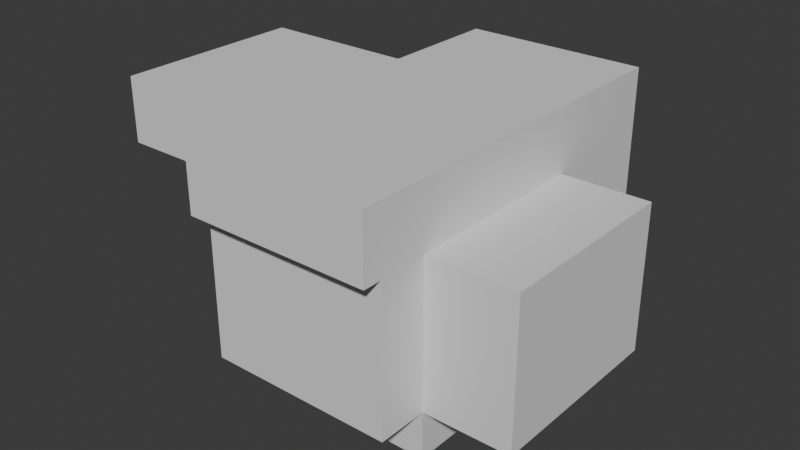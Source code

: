 # Source: island_test.blend  (saved by Blender 4.5.88; exported with 4.5.12 LTS)
import bpy
from mathutils import Matrix  # noqa: F401  (used for matrix-valued properties, if any)

bpy.ops.wm.read_factory_settings(use_empty=True)
scene = bpy.context.scene
scene.name = 'Scene'

# ---- collections
col_collection = bpy.data.collections.new('Collection'); scene.collection.children.link(col_collection)

# ---- materials (node trees are filled in below, after node groups)
mat_material = bpy.data.materials.new('Material')
mat_material.alpha_threshold = 0.0
mat_material.roughness = 0.5
mat_material.line_color = (0.0, 0.0, 0.0, 1.0)

# ---- material node trees
mat_material.use_nodes = True; mat_material.node_tree.nodes.clear()
_N = mat_material.node_tree.nodes; _L = mat_material.node_tree.links
n0 = _N.new('ShaderNodeOutputMaterial'); n0.name = 'Material Output'; n0.location = (200, 100)
n1 = _N.new('ShaderNodeBsdfPrincipled'); n1.name = 'Principled BSDF'; n1.location = (-200, 100)
n1.inputs[3].default_value = 1.45
_L.new(n1.outputs[0], n0.inputs[0])
n0.is_active_output = True

# ---- world
world_world = bpy.data.worlds.new('World'); scene.world = world_world
world_world.use_nodes = True; world_world.node_tree.nodes.clear()
_N = world_world.node_tree.nodes; _L = world_world.node_tree.links
n0 = _N.new('ShaderNodeOutputWorld'); n0.name = 'World Output'; n0.location = (200, 100)
n1 = _N.new('ShaderNodeBackground'); n1.name = 'Background'; n1.location = (-200, 100)
n1.inputs[0].default_value = (0.05088, 0.05088, 0.05088, 1.0)
_L.new(n1.outputs[0], n0.inputs[0])
n0.is_active_output = True
world_world.color = (0.05088, 0.05088, 0.05088)
world_world.sun_shadow_jitter_overblur = 0.0

# ---- meshes
me_cube = bpy.data.meshes.new('Cube')
me_cube.from_pydata([(1.0, 1.0, 1.0), (1.0, 1.0, -1.0), (1.0, -1.0, 1.0), (1.0, -1.0, -1.0), (-1.0, 1.0, 1.0), (-1.0, 1.0, -1.0), (-1.0, -1.0, 1.0), (-1.0, -1.0, -1.0), (1.0, 2.291, -1.0), (-1.0, 2.291, -1.0), (1.0, 2.291, 1.0), (-1.0, 2.291, 1.0), (-1.538, 1.0, -1.0), (-1.538, -1.0, -1.0), (-1.538, -1.0, 1.0), (-1.538, 1.0, 1.0), (-2.665, 1.0, -1.0), (-2.665, -1.0, -1.0), (-2.665, -1.0, 1.0), (-2.665, 1.0, 1.0), (-1.0, 1.0, -5.525), (-1.0, -1.0, -5.525), (1.0, 1.0, -5.525), (1.0, -1.0, -5.525), (-1.0, 1.0, -6.994), (-1.0, -1.0, -6.994), (1.0, 1.0, -6.994), (1.0, -1.0, -6.994), (-1.0, 1.0, -2.477), (-1.0, -1.0, -2.477), (-1.538, 1.0, -2.477), (-1.538, -1.0, -2.477), (1.0, 1.0, -3.092), (-1.0, 1.0, -3.092), (1.0, 2.291, -3.092), (-1.0, 2.291, -3.092), (1.942, -1.0, -1.0), (1.942, 1.0, -1.0), (1.942, -1.0, -5.525), (1.942, 1.0, -5.525), (-1.0, -1.526, -1.0), (1.0, -1.526, -1.0), (-1.0, -1.526, -5.525), (1.0, -1.526, -5.525), (-1.0, -1.722, -1.0), (-1.0, -1.722, 1.0), (1.0, -1.722, 1.0), (1.0, -1.722, -1.0)], [], [(0, 4, 6, 2), (7, 3, 47, 44), (7, 13, 31, 29), (3, 7, 40, 41), (1, 0, 2, 3), (0, 1, 8, 10), (9, 11, 10, 8), (5, 4, 11, 9), (5, 9, 35, 33), (4, 0, 10, 11), (15, 12, 16, 19), (6, 4, 15, 14), (4, 5, 12, 15), (7, 6, 14, 13), (17, 18, 19, 16), (12, 13, 17, 16), (14, 15, 19, 18), (13, 14, 18, 17), (22, 23, 27, 26), (7, 5, 20, 21), (3, 23, 38, 36), (5, 1, 22, 20), (24, 26, 27, 25), (20, 22, 26, 24), (23, 21, 25, 27), (21, 20, 24, 25), (28, 29, 31, 30), (5, 7, 29, 28), (13, 12, 30, 31), (12, 5, 28, 30), (32, 33, 35, 34), (8, 1, 32, 34), (1, 5, 33, 32), (9, 8, 34, 35), (37, 36, 38, 39), (23, 22, 39, 38), (1, 3, 36, 37), (22, 1, 37, 39), (41, 40, 42, 43), (23, 3, 41, 43), (7, 21, 42, 40), (21, 23, 43, 42), (47, 46, 45, 44), (2, 6, 45, 46), (3, 2, 46, 47), (6, 7, 44, 45)])
_uv = me_cube.uv_layers.new(name='UVMap')
_uv.uv.foreach_set('vector', [0.625, 0.5, 0.875, 0.5, 0.875, 0.75, 0.625, 0.75, 0.375, 1.0, 0.375, 0.75, 0.375, 0.75, 0.375, 1.0, 0.375, 1.0, 0.375, 1.0, 0.375, 1.0, 0.375, 1.0, 0.375, 0.75, 0.375, 1.0, 0.375, 1.0, 0.375, 0.75, 0.375, 0.5, 0.625, 0.5, 0.625, 0.75, 0.375, 0.75, 0.625, 0.5, 0.375, 0.5, 0.375, 0.5, 0.625, 0.5, 0.375, 0.25, 0.625, 0.25, 0.625, 0.5, 0.375, 0.5, 0.375, 0.25, 0.625, 0.25, 0.625, 0.25, 0.375, 0.25, 0.375, 0.25, 0.375, 0.25, 0.375, 0.25, 0.375, 0.25, 0.875, 0.5, 0.625, 0.5, 0.625, 0.5, 0.875, 0.5, 0.625, 0.25, 0.375, 0.25, 0.375, 0.25, 0.625, 0.25, 0.875, 0.75, 0.875, 0.5, 0.875, 0.5, 0.875, 0.75, 0.625, 0.25, 0.375, 0.25, 0.375, 0.25, 0.625, 0.25, 0.375, 1.0, 0.625, 1.0, 0.625, 1.0, 0.375, 1.0, 0.375, 0.0, 0.625, 0.0, 0.625, 0.25, 0.375, 0.25, 0.125, 0.5, 0.125, 0.75, 0.125, 0.75, 0.125, 0.5, 0.875, 0.75, 0.875, 0.5, 0.875, 0.5, 0.875, 0.75, 0.375, 1.0, 0.625, 1.0, 0.625, 1.0, 0.375, 1.0, 0.375, 0.5, 0.375, 0.75, 0.375, 0.75, 0.375, 0.5, 0.125, 0.75, 0.125, 0.5, 0.125, 0.5, 0.125, 0.75, 0.375, 0.75, 0.375, 0.75, 0.375, 0.75, 0.375, 0.75, 0.125, 0.5, 0.375, 0.5, 0.375, 0.5, 0.125, 0.5, 0.125, 0.5, 0.375, 0.5, 0.375, 0.75, 0.125, 0.75, 0.125, 0.5, 0.375, 0.5, 0.375, 0.5, 0.125, 0.5, 0.375, 0.75, 0.375, 1.0, 0.375, 1.0, 0.375, 0.75, 0.125, 0.75, 0.125, 0.5, 0.125, 0.5, 0.125, 0.75, 0.125, 0.5, 0.125, 0.75, 0.125, 0.75, 0.125, 0.5, 0.125, 0.5, 0.125, 0.75, 0.125, 0.75, 0.125, 0.5, 0.125, 0.75, 0.125, 0.5, 0.125, 0.5, 0.125, 0.75, 0.375, 0.25, 0.375, 0.25, 0.375, 0.25, 0.375, 0.25, 0.375, 0.5, 0.125, 0.5, 0.125, 0.5, 0.375, 0.5, 0.375, 0.5, 0.375, 0.5, 0.375, 0.5, 0.375, 0.5, 0.375, 0.5, 0.125, 0.5, 0.125, 0.5, 0.375, 0.5, 0.375, 0.25, 0.375, 0.5, 0.375, 0.5, 0.375, 0.25, 0.375, 0.5, 0.375, 0.75, 0.375, 0.75, 0.375, 0.5, 0.375, 0.75, 0.375, 0.5, 0.375, 0.5, 0.375, 0.75, 0.375, 0.5, 0.375, 0.75, 0.375, 0.75, 0.375, 0.5, 0.375, 0.5, 0.375, 0.5, 0.375, 0.5, 0.375, 0.5, 0.375, 0.75, 0.375, 1.0, 0.375, 1.0, 0.375, 0.75, 0.375, 0.75, 0.375, 0.75, 0.375, 0.75, 0.375, 0.75, 0.125, 0.75, 0.125, 0.75, 0.125, 0.75, 0.125, 0.75, 0.375, 1.0, 0.375, 0.75, 0.375, 0.75, 0.375, 1.0, 0.375, 0.75, 0.625, 0.75, 0.625, 1.0, 0.375, 1.0, 0.625, 0.75, 0.875, 0.75, 0.875, 0.75, 0.625, 0.75, 0.375, 0.75, 0.625, 0.75, 0.625, 0.75, 0.375, 0.75, 0.625, 1.0, 0.375, 1.0, 0.375, 1.0, 0.625, 1.0])
me_cube.materials.append(mat_material)
me_cube.use_mirror_vertex_groups = False
me_cube.update()

# ---- objects
ob_cube = bpy.data.objects.new('Cube', me_cube)

# ---- transforms, parenting, visibility, modifiers, constraints
ob_cube.location = (0.0, 0.0, 0.0)
ob_cube.scale = (1.903, 1.962, 0.6623)
ob_cube.lock_rotations_4d = False
ob_cube.empty_display_type = 'ARROWS'
ob_cube.lineart.crease_threshold = 0.0

# ---- collection membership
col_collection.objects.link(ob_cube)

# ---- scene / render settings (as saved in the file)
scene.frame_start = 1; scene.frame_end = 250; scene.frame_set(1)
scene.render.engine = 'BLENDER_EEVEE_NEXT'
bpy.context.view_layer.update()

# ---- added for rendering (the .blend has no active camera and no usable light): camera, sun
cam_auto = bpy.data.cameras.new('AutoCamera')
cam_auto.lens = 50.0
cam_auto.sensor_width = 36.0
cam_auto.clip_end = 1000.0
ob_auto_camera = bpy.data.objects.new('AutoCamera', cam_auto)
scene.collection.objects.link(ob_auto_camera)
ob_auto_camera.location = (11.263, -13.7829, 7.57548)
ob_auto_camera.rotation_euler = (1.09748, -7.21219e-08, 0.694738)
scene.camera = ob_auto_camera
light_auto_sun = bpy.data.lights.new('AutoSun', 'SUN')
light_auto_sun.energy = 3.0
light_auto_sun.angle = 0.0523599
ob_auto_sun = bpy.data.objects.new('AutoSun', light_auto_sun)
scene.collection.objects.link(ob_auto_sun)
ob_auto_sun.rotation_euler = (0.872665, 0.174533, 0.523599)
bpy.context.view_layer.update()
